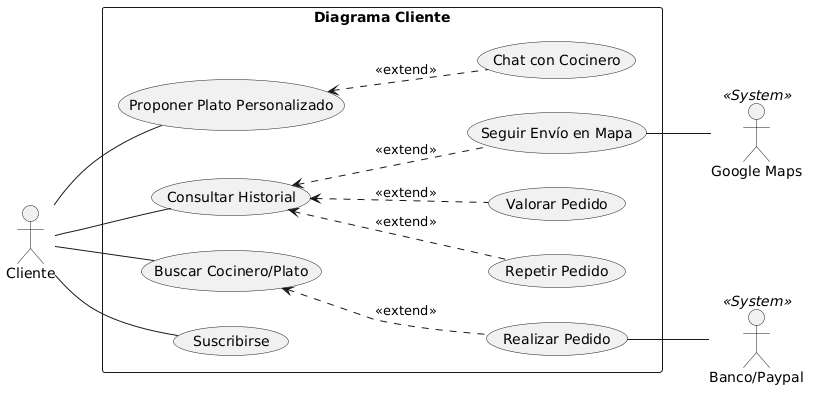

The diagram above was rendered by PlantUML. Its source (embedded in the PNG):
@startuml
left to right direction
skinparam packageStyle rectangle

actor "Cliente" as Cliente
actor "Google Maps" as Maps <<System>>
actor "Banco/Paypal" as Banco <<System>>

rectangle "Diagrama Cliente" {
    (Buscar Cocinero/Plato) as UC_Buscar
    (Realizar Pedido) as UC_Pedido
    (Seguir Envío en Mapa) as UC_Seguimiento
    (Valorar Pedido) as UC_Valorar
    (Suscribirse) as UC_Suscripcion
    (Proponer Plato Personalizado) as UC_Propuesta
    (Chat con Cocinero) as UC_Chat
    (Consultar Historial) as UC_Historial
    (Repetir Pedido) as UC_Repetir
}

Cliente -- UC_Suscripcion
Cliente -- UC_Buscar
Cliente -- UC_Propuesta
Cliente -- UC_Historial

' Realizar pedido sigue naciendo de la navegación (Búsqueda o Historial)
UC_Repetir .up.> UC_Historial : <<extend>>
UC_Pedido .up.> UC_Buscar : <<extend>>

' EL CAMBIO CLAVE: El seguimiento ahora es una opción dentro de la consulta del historial
UC_Seguimiento .up.> UC_Historial : <<extend>>
UC_Valorar .up.> UC_Historial : <<extend>>

UC_Chat .up.> UC_Propuesta : <<extend>>

' Conexiones externas
UC_Seguimiento -- Maps
UC_Pedido -- Banco
@enduml